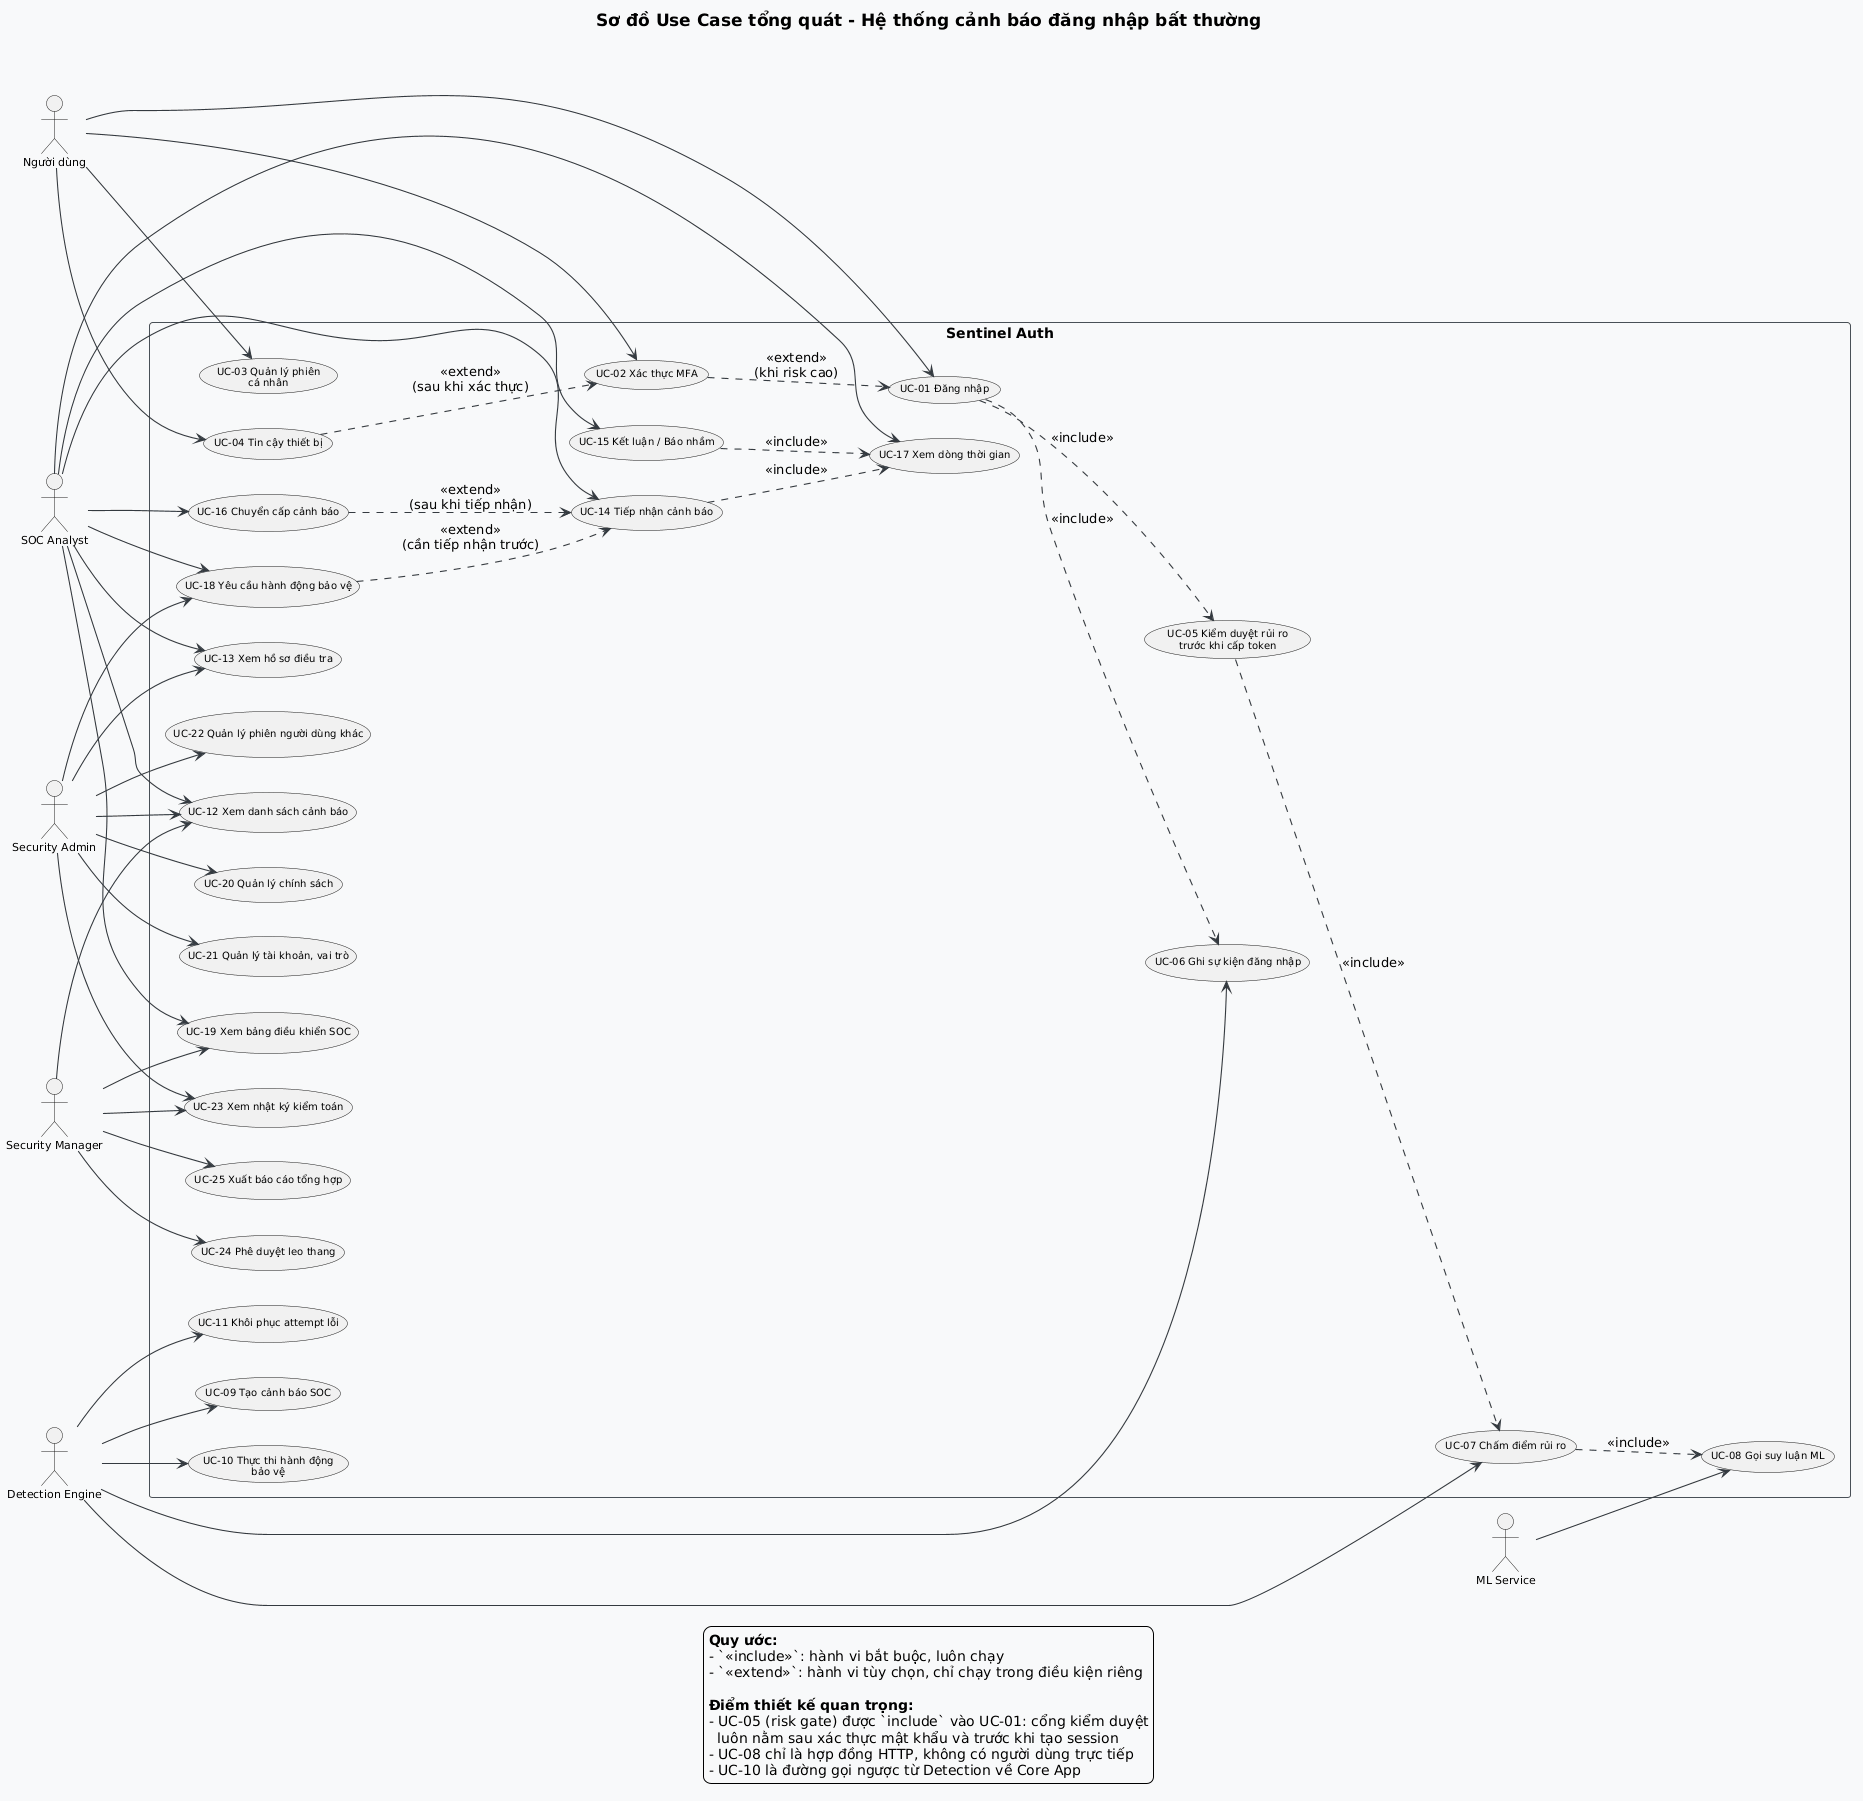

The diagram above was rendered by PlantUML. Its source (embedded in the PNG):
@startuml
' Sơ đồ Use Case tổng quát - Sentinel Auth v3.3
left to right direction
skinparam backgroundColor #FFFFFF
skinparam shadowing false
skinparam defaultFontName Sans
skinparam rectangle {
  BackgroundColor #F8F9FA
  BorderColor #495057
}
skinparam ArrowColor #343A40
skinparam ArrowThickness 1.1
skinparam titleFontSize 17
skinparam usecaseFontSize 10
skinparam ActorFontSize 11
skinparam packageStyle rectangle

title Sơ đồ Use Case tổng quát - Hệ thống cảnh báo đăng nhập bất thường

actor "Người dùng" as User
actor "SOC Analyst" as SOC
actor "Security Admin" as Admin
actor "Security Manager" as Manager
actor "Detection Engine" as DE
actor "ML Service" as ML

rectangle "Sentinel Auth" {
  usecase "UC-01 Đăng nhập" as UC01
  usecase "UC-02 Xác thực MFA" as UC02
  usecase "UC-03 Quản lý phiên\ncá nhân" as UC03
  usecase "UC-04 Tin cậy thiết bị" as UC04

  usecase "UC-05 Kiểm duyệt rủi ro\ntrước khi cấp token" as UC05
  usecase "UC-06 Ghi sự kiện đăng nhập" as UC06
  usecase "UC-07 Chấm điểm rủi ro" as UC07
  usecase "UC-08 Gọi suy luận ML" as UC08
  usecase "UC-09 Tạo cảnh báo SOC" as UC09
  usecase "UC-10 Thực thi hành động\nbảo vệ" as UC10
  usecase "UC-11 Khôi phục attempt lỗi" as UC11

  usecase "UC-12 Xem danh sách cảnh báo" as UC12
  usecase "UC-13 Xem hồ sơ điều tra" as UC13
  usecase "UC-14 Tiếp nhận cảnh báo" as UC14
  usecase "UC-15 Kết luận / Báo nhầm" as UC15
  usecase "UC-16 Chuyển cấp cảnh báo" as UC16
  usecase "UC-17 Xem dòng thời gian" as UC17
  usecase "UC-18 Yêu cầu hành động bảo vệ" as UC18
  usecase "UC-19 Xem bảng điều khiển SOC" as UC19

  usecase "UC-20 Quản lý chính sách" as UC20
  usecase "UC-21 Quản lý tài khoản, vai trò" as UC21
  usecase "UC-22 Quản lý phiên người dùng khác" as UC22
  usecase "UC-23 Xem nhật ký kiểm toán" as UC23
  usecase "UC-24 Phê duyệt leo thang" as UC24
  usecase "UC-25 Xuất báo cáo tổng hợp" as UC25
}

' --- Người dùng ---
User --> UC01
User --> UC02
User --> UC03
User --> UC04

' --- SOC Analyst ---
SOC --> UC12
SOC --> UC13
SOC --> UC14
SOC --> UC15
SOC --> UC16
SOC --> UC17
SOC --> UC18
SOC --> UC19

' --- Security Admin ---
Admin --> UC20
Admin --> UC21
Admin --> UC22
Admin --> UC23
Admin --> UC12
Admin --> UC13
Admin --> UC18

' --- Security Manager ---
Manager --> UC19
Manager --> UC24
Manager --> UC25
Manager --> UC12
Manager --> UC23

' --- System actors ---
DE --> UC06
DE --> UC07
DE --> UC09
DE --> UC10
DE --> UC11
ML --> UC08

' --- Quan hệ include ---
UC01 ..> UC05 : <<include>>
UC01 ..> UC06 : <<include>>
UC05 ..> UC07 : <<include>>
UC07 ..> UC08 : <<include>>
UC14 ..> UC17 : <<include>>
UC15 ..> UC17 : <<include>>

' --- Quan hệ extend ---
UC02 ..> UC01 : <<extend>>\n(khi risk cao)
UC16 ..> UC14 : <<extend>>\n(sau khi tiếp nhận)
UC18 ..> UC14 : <<extend>>\n(cần tiếp nhận trước)
UC04 ..> UC02 : <<extend>>\n(sau khi xác thực)

legend bottom
  **Quy ước:**
  - `<<include>>`: hành vi bắt buộc, luôn chạy
  - `<<extend>>`: hành vi tùy chọn, chỉ chạy trong điều kiện riêng

  **Điểm thiết kế quan trọng:**
  - UC-05 (risk gate) được `include` vào UC-01: cổng kiểm duyệt
    luôn nằm sau xác thực mật khẩu và trước khi tạo session
  - UC-08 chỉ là hợp đồng HTTP, không có người dùng trực tiếp
  - UC-10 là đường gọi ngược từ Detection về Core App
endlegend
@enduml